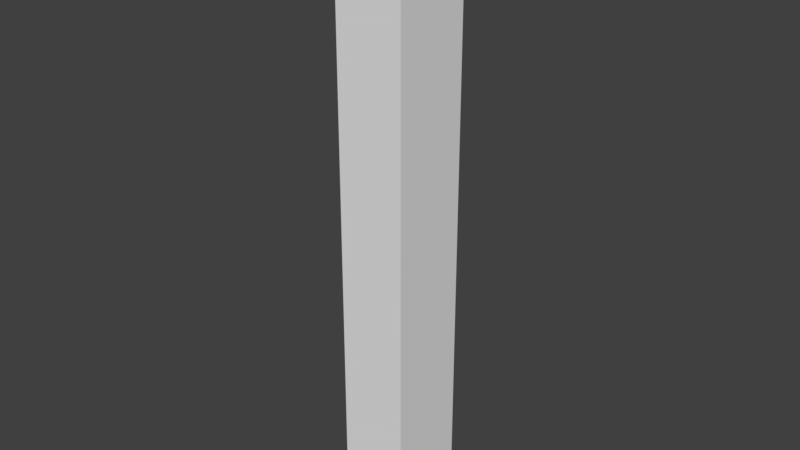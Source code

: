 # Source: Fence1.blend  (saved by Blender 2.79.0; exported with 4.5.12 LTS)
import bpy
from mathutils import Matrix  # noqa: F401  (used for matrix-valued properties, if any)

bpy.ops.wm.read_factory_settings(use_empty=True)
scene = bpy.context.scene
scene.name = 'Scene'

# ---- collections
col_collection_1 = bpy.data.collections.new('Collection 1'); scene.collection.children.link(col_collection_1)

# ---- images (referenced by path relative to the original .blend; pixels are not part of the script)
import os
ASSET_DIR = os.environ.get("B2B_ASSET_DIR", "")  # directory of the original .blend (textures are referenced by path, not embedded)
HERE = os.path.dirname(os.path.abspath(__file__))  # packed textures are extracted next to this script under _unpacked/

def load_image(name, relpath, width, height, colorspace="sRGB"):
    """Load a texture the original file referenced (path relative to the .blend, or extracted next to this script)."""
    p = next((c for c in (os.path.join(HERE, relpath), os.path.join(ASSET_DIR, relpath)) if relpath and os.path.exists(c)), "")
    if p:
        img = bpy.data.images.load(p, check_existing=True)
        img.name = name
    else:  # same state as the original file: an image datablock whose file is absent (Cycles renders it pink)
        img = bpy.data.images.new(name, width, height)
        img.source = "FILE"
        img.filepath = "//" + (relpath or name)
    img.colorspace_settings.name = colorspace
    return img
img_fence1 = load_image('FENCE1', '', 1024, 1024, 'sRGB')

# ---- materials (node trees are filled in below, after node groups)
mat_fence1 = bpy.data.materials.new('Fence1')
mat_fence1.alpha_threshold = 0.0
mat_fence1.roughness = 0.5

# ---- material node trees
mat_fence1.use_nodes = True; mat_fence1.node_tree.nodes.clear()
_N = mat_fence1.node_tree.nodes; _L = mat_fence1.node_tree.links
n0 = _N.new('ShaderNodeOutputMaterial'); n0.name = 'Material Output'; n0.location = (300, 300)
n1 = _N.new('ShaderNodeBsdfDiffuse'); n1.name = 'Diffuse BSDF'; n1.location = (10, 300)
n2 = _N.new('ShaderNodeTexImage'); n2.name = 'Image Texture'; n2.location = (212, 162)
n2.width = 140
n2.image = img_fence1
_L.new(n1.outputs[0], n0.inputs[0])
n0.is_active_output = True

# ---- world
world_world = bpy.data.worlds.new('World'); scene.world = world_world
world_world.color = (0.05088, 0.05088, 0.05088)
world_world.use_sun_shadow = False
world_world.sun_shadow_jitter_overblur = 0.0
world_world.cycles.sampling_method = 'MANUAL'

# ---- meshes
me_cube_013 = bpy.data.meshes.new('Cube.013')
me_cube_013.from_pydata([(0.0, 0.0, 0.0), (0.0, 0.0, 0.5833), (0.0, 0.07766, 0.0), (0.0, 0.07766, 0.5833), (0.06614, 0.0, 0.0), (0.06614, 0.0, 0.5833), (0.06614, 0.07766, 0.0), (0.06614, 0.07766, 0.5833)], [], [(2, 6, 4, 0), (7, 3, 1, 5), (6, 7, 5, 4), (0, 1, 3, 2), (2, 3, 7, 6), (4, 5, 1, 0)])
_uv = me_cube_013.uv_layers.new(name='UVMap')
_uv.uv.foreach_set('vector', [0.05096, 0.05096, 0.05096, 4.02e-05, 0.1107, 4.044e-05, 0.1107, 0.05096, 0.05096, 0.5509, 0.05096, 0.5, 0.1107, 0.5, 0.1107, 0.5509, 0.05096, 1.0, 0.05096, 0.5509, 0.1107, 0.5509, 0.1107, 1.0, 0.1107, 0.05096, 0.1107, 0.5, 0.05096, 0.5, 0.05096, 0.05096, 0.05096, 0.05096, 0.05096, 0.5, 4.02e-05, 0.5, 4.028e-05, 0.05096, 0.1617, 0.05096, 0.1617, 0.5, 0.1107, 0.5, 0.1107, 0.05096])
me_cube_013.materials.append(mat_fence1)
me_cube_013.use_remesh_preserve_volume = False
me_cube_013.use_remesh_preserve_attributes = False
me_cube_013.use_mirror_vertex_groups = False
me_cube_013.update()

# ---- objects
ob_fence1__u = bpy.data.objects.new('Fence1 (U)', me_cube_013)

# ---- transforms, parenting, visibility, modifiers, constraints
ob_fence1__u.location = (1.0, -1.0, 3.627e-06)
ob_fence1__u.lineart.crease_threshold = 0.0

# ---- collection membership
col_collection_1.objects.link(ob_fence1__u)

# ---- scene / render settings (as saved in the file)
scene.frame_start = 0; scene.frame_end = 250; scene.frame_set(0)
scene.render.engine = 'CYCLES'
scene.render.resolution_percentage = 50
scene.render.dither_intensity = 0.0
scene.cycles.use_denoising = False
scene.cycles.samples = 128
scene.cycles.sampling_pattern = 'TABULATED_SOBOL'
scene.cycles.use_adaptive_sampling = False
scene.cycles.use_light_tree = False
scene.cycles.blur_glossy = 0.0
scene.cycles.sample_clamp_indirect = 0.0
scene.view_settings.view_transform = 'Standard'
bpy.context.view_layer.update()

# ---- added for rendering (the .blend has no active camera and no usable light): camera, sun
cam_auto = bpy.data.cameras.new('AutoCamera')
cam_auto.lens = 50.0
cam_auto.sensor_width = 36.0
cam_auto.clip_end = 1000.0
ob_auto_camera = bpy.data.objects.new('AutoCamera', cam_auto)
scene.collection.objects.link(ob_auto_camera)
ob_auto_camera.location = (1.58092, -1.61858, 0.729919)
ob_auto_camera.rotation_euler = (1.09748, -7.21219e-08, 0.694738)
scene.camera = ob_auto_camera
light_auto_sun = bpy.data.lights.new('AutoSun', 'SUN')
light_auto_sun.energy = 3.0
light_auto_sun.angle = 0.0523599
ob_auto_sun = bpy.data.objects.new('AutoSun', light_auto_sun)
scene.collection.objects.link(ob_auto_sun)
ob_auto_sun.rotation_euler = (0.872665, 0.174533, 0.523599)
bpy.context.view_layer.update()
